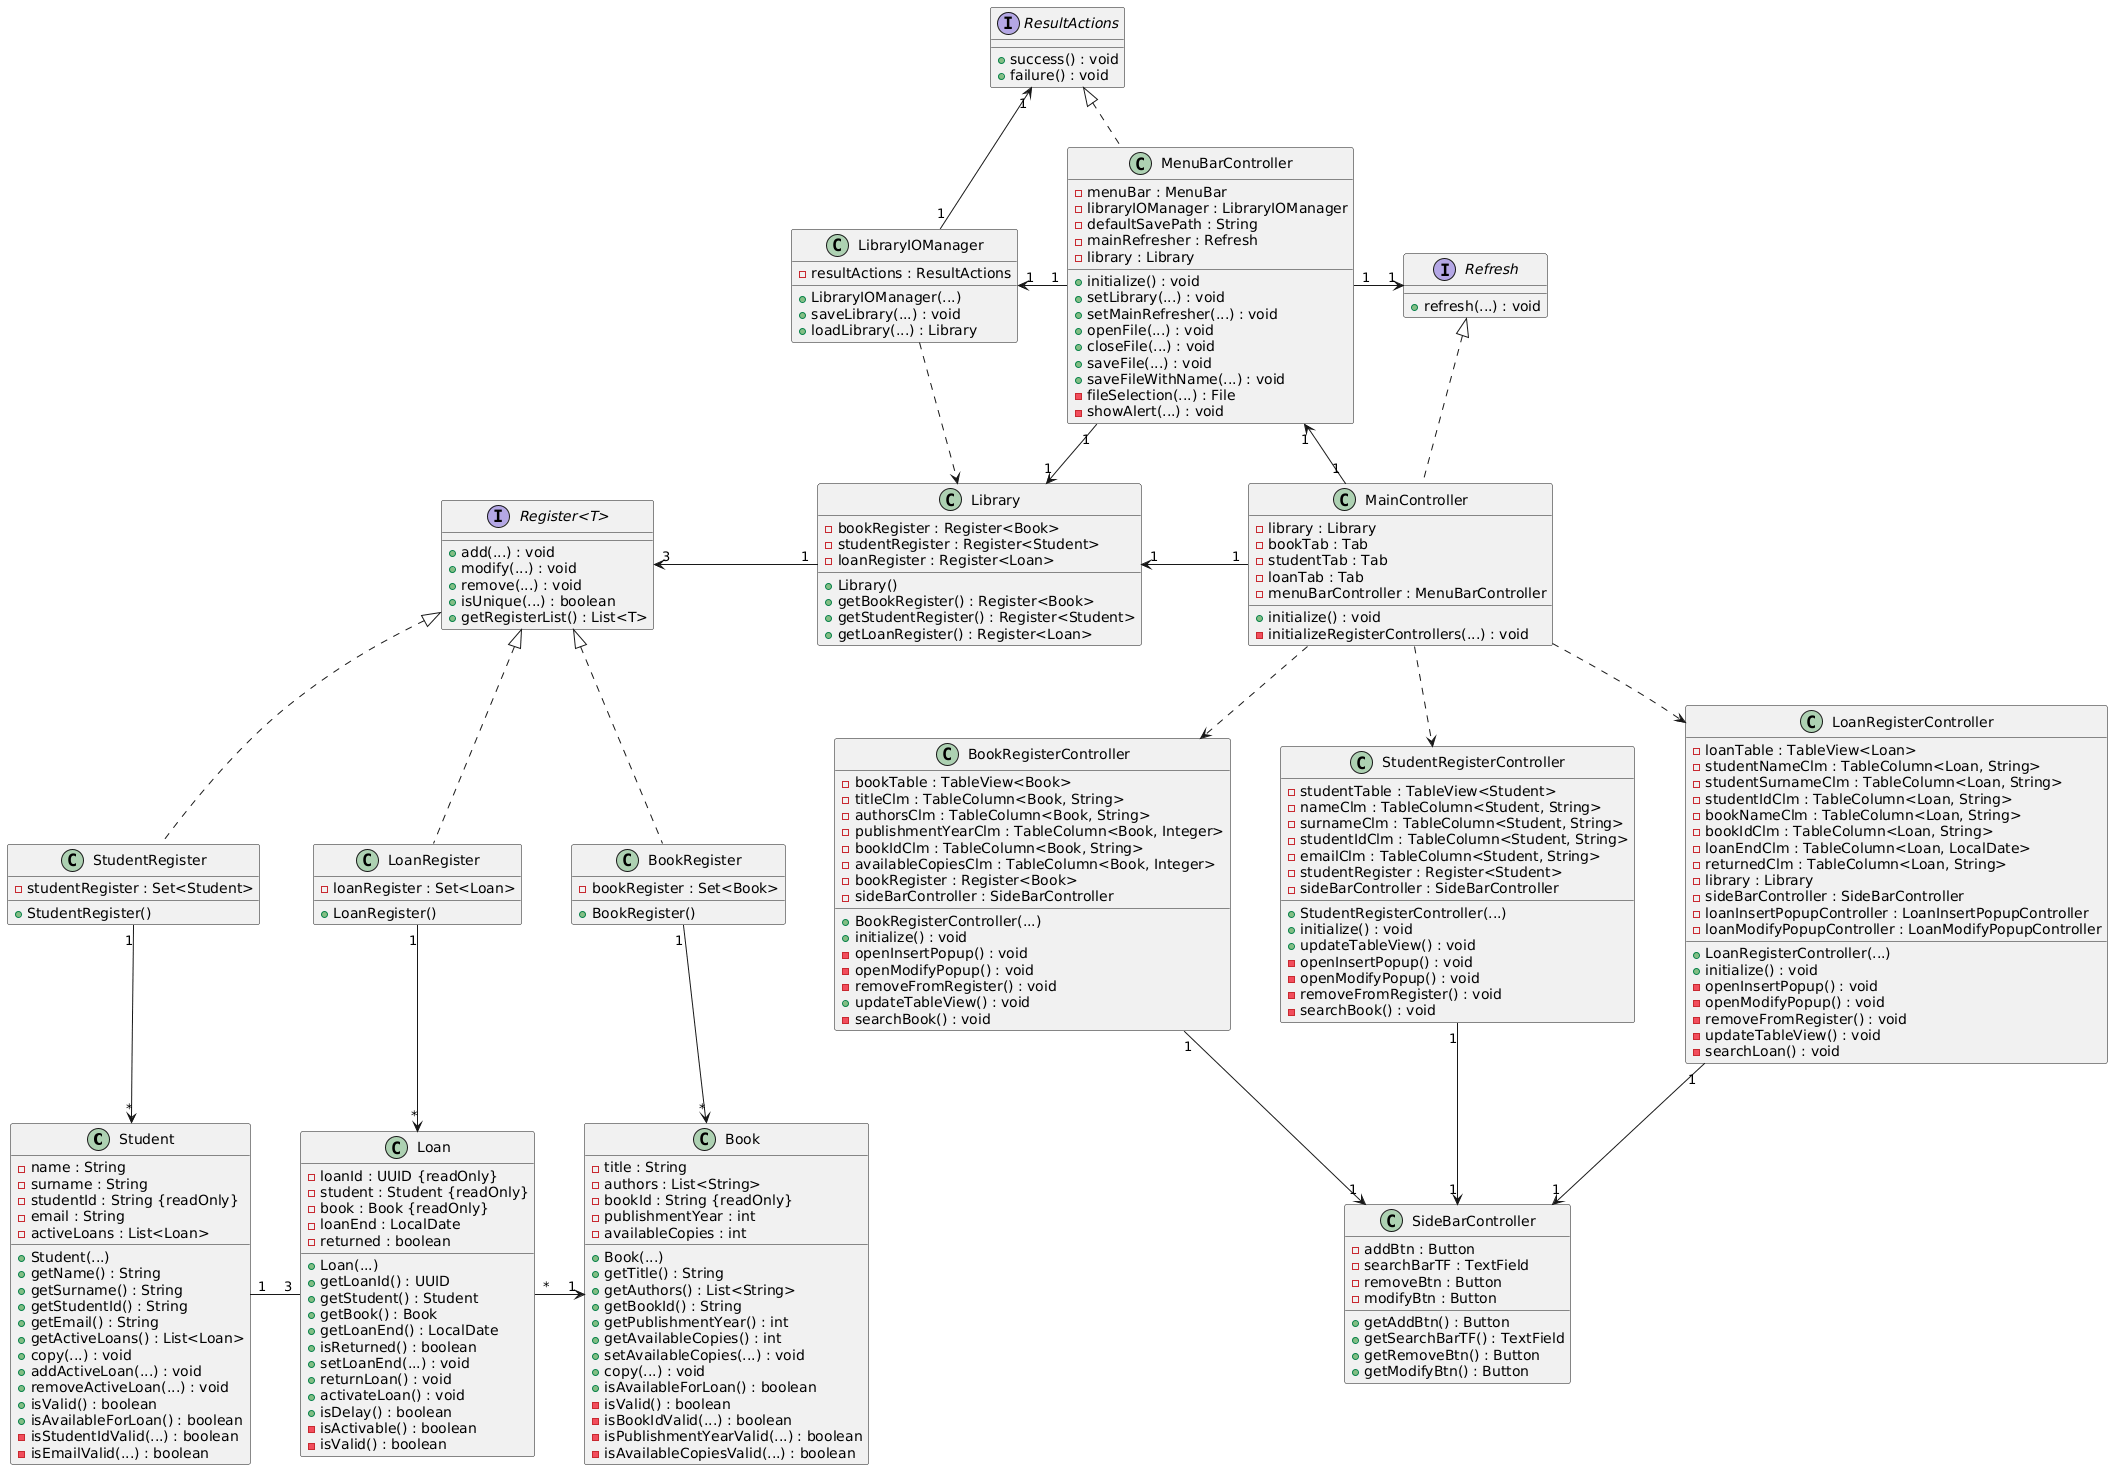

The diagram above was rendered by PlantUML. Its source (embedded in the PNG):
@startuml
skinparam nodesep 50
'hide members

Student "1" -r- "3" Loan

Loan "*" -r-> "1" Book

BookRegister "1" -d-> "*" Book
BookRegister .u.|> "Register<T>"

StudentRegister "1" -d-> "*" Student
StudentRegister .u.|> "Register<T>"

LoanRegister "1" -d-> "*" Loan
LoanRegister .u.|> "Register<T>"

Library "1" -l-> "3" "Register<T>"

MainController "1" -l-> "1" Library
MainController .u.|> Refresh
MainController "1" -u-> "1" MenuBarController
MainController ..> BookRegisterController
MainController ..> StudentRegisterController
MainController ..> LoanRegisterController

MenuBarController "1" -r-> "1" Refresh
MenuBarController "1" -l-> "1" LibraryIOManager
MenuBarController "1" -d-> "1" Library
MenuBarController .u.|> ResultActions
 
LibraryIOManager ..> Library
LibraryIOManager "1" -u-> "1" ResultActions

StudentRegisterController "1" -d-> "1" "SideBarController"
LoanRegisterController "1" -d-> "1" "SideBarController"
BookRegisterController "1" -d-> "1" "SideBarController"

class Student {
    - name : String
    - surname : String
    - studentId : String {readOnly}
    - email : String
    - activeLoans : List<Loan>

    + Student(...)
    + getName() : String
    + getSurname() : String
    + getStudentId() : String
    + getEmail() : String
    + getActiveLoans() : List<Loan>
    + copy(...) : void
    + addActiveLoan(...) : void
    + removeActiveLoan(...) : void
    + isValid() : boolean
    + isAvailableForLoan() : boolean
    - isStudentIdValid(...) : boolean
    - isEmailValid(...) : boolean
}

class Loan {
    - loanId : UUID {readOnly}
    - student : Student {readOnly}
    - book : Book {readOnly}
    - loanEnd : LocalDate
    - returned : boolean

    + Loan(...)
    + getLoanId() : UUID
    + getStudent() : Student
    + getBook() : Book
    + getLoanEnd() : LocalDate
    + isReturned() : boolean
    + setLoanEnd(...) : void
    + returnLoan() : void
    + activateLoan() : void
    + isDelay() : boolean
    - isActivable() : boolean
    - isValid() : boolean
}

class Book {
    - title : String
    - authors : List<String>
    - bookId : String {readOnly}
    - publishmentYear : int
    - availableCopies : int

    + Book(...)
    + getTitle() : String
    + getAuthors() : List<String>
    + getBookId() : String
    + getPublishmentYear() : int
    + getAvailableCopies() : int
    + setAvailableCopies(...) : void
    + copy(...) : void
    + isAvailableForLoan() : boolean
    - isValid() : boolean
    - isBookIdValid(...) : boolean
    - isPublishmentYearValid(...) : boolean
    - isAvailableCopiesValid(...) : boolean
}

interface "Register<T>" {
    + add(...) : void
    + modify(...) : void
    + remove(...) : void
    + isUnique(...) : boolean
    + getRegisterList() : List<T>
}

class BookRegister {
    - bookRegister : Set<Book>

    + BookRegister()
}

class StudentRegister {
    - studentRegister : Set<Student>

    + StudentRegister()
}

class LoanRegister {
    - loanRegister : Set<Loan>

    + LoanRegister()
}

class Library {
    - bookRegister : Register<Book>
    - studentRegister : Register<Student>
    - loanRegister : Register<Loan>

    + Library()
    + getBookRegister() : Register<Book>
    + getStudentRegister() : Register<Student>
    + getLoanRegister() : Register<Loan>
}

class MainController {
    - library : Library
    - bookTab : Tab
    - studentTab : Tab
    - loanTab : Tab
    - menuBarController : MenuBarController

    + initialize() : void
    - initializeRegisterControllers(...) : void
}

interface Refresh {
    + refresh(...) : void
}

class MenuBarController {
    - menuBar : MenuBar
    - libraryIOManager : LibraryIOManager
    - defaultSavePath : String
    - mainRefresher : Refresh
    - library : Library

    + initialize() : void
    + setLibrary(...) : void
    + setMainRefresher(...) : void
    + openFile(...) : void
    + closeFile(...) : void
    + saveFile(...) : void
    + saveFileWithName(...) : void
    - fileSelection(...) : File
    - showAlert(...) : void
}

class LibraryIOManager {
    - resultActions : ResultActions

    + LibraryIOManager(...)
    + saveLibrary(...) : void
    + loadLibrary(...) : Library
}

interface ResultActions {
    + success() : void
    + failure() : void
}

class StudentRegisterController {
    - studentTable : TableView<Student>
    - nameClm : TableColumn<Student, String>
    - surnameClm : TableColumn<Student, String>
    - studentIdClm : TableColumn<Student, String>
    - emailClm : TableColumn<Student, String>
    - studentRegister : Register<Student>
    - sideBarController : SideBarController

    + StudentRegisterController(...)
    + initialize() : void
    + updateTableView() : void
    - openInsertPopup() : void
    - openModifyPopup() : void
    - removeFromRegister() : void
    - searchBook() : void
}

class LoanRegisterController {
    - loanTable : TableView<Loan>
    - studentNameClm : TableColumn<Loan, String>
    - studentSurnameClm : TableColumn<Loan, String>
    - studentIdClm : TableColumn<Loan, String>
    - bookNameClm : TableColumn<Loan, String>
    - bookIdClm : TableColumn<Loan, String>
    - loanEndClm : TableColumn<Loan, LocalDate>
    - returnedClm : TableColumn<Loan, String>
    - library : Library
    - sideBarController : SideBarController
    - loanInsertPopupController : LoanInsertPopupController
    - loanModifyPopupController : LoanModifyPopupController

    + LoanRegisterController(...)
    + initialize() : void
    - openInsertPopup() : void
    - openModifyPopup() : void
    - removeFromRegister() : void
    - updateTableView() : void
    - searchLoan() : void
}

class BookRegisterController {
    - bookTable : TableView<Book>
    - titleClm : TableColumn<Book, String>
    - authorsClm : TableColumn<Book, String>
    - publishmentYearClm : TableColumn<Book, Integer>
    - bookIdClm : TableColumn<Book, String>
    - availableCopiesClm : TableColumn<Book, Integer>
    - bookRegister : Register<Book>
    - sideBarController : SideBarController

    + BookRegisterController(...)
    + initialize() : void
    - openInsertPopup() : void
    - openModifyPopup() : void
    - removeFromRegister() : void
    + updateTableView() : void
    - searchBook() : void
}

class SideBarController {
    - addBtn : Button
    - searchBarTF : TextField
    - removeBtn : Button
    - modifyBtn : Button

    + getAddBtn() : Button
    + getSearchBarTF() : TextField
    + getRemoveBtn() : Button
    + getModifyBtn() : Button
}
@enduml